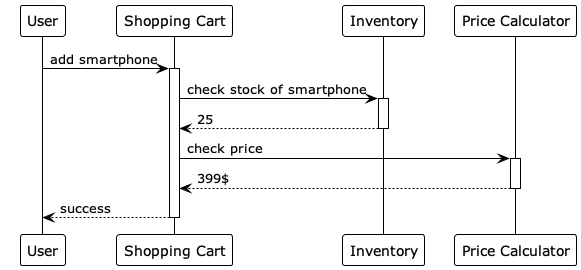

The diagram above was rendered by PlantUML. Its source (embedded in the PNG):
@startuml example-sequence
!theme plain
autoactivate on

participant "User" as U
participant "Shopping Cart" as SC
participant "Inventory" as I
participant "Price Calculator" as PC

U -> SC : add smartphone
  SC -> I : check stock of smartphone
  return 25
  SC -> PC : check price
  return 399$
return success
@enduml